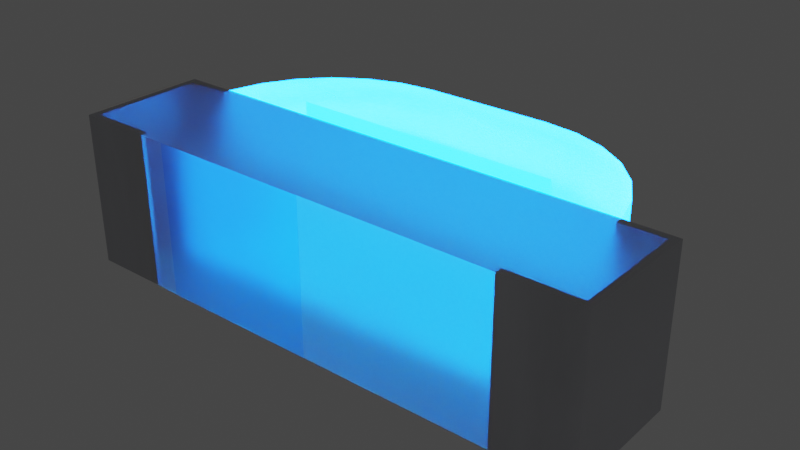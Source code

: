 # Source: LED_0802_2106Metric_B.blend  (saved by Blender 4.1.24; exported with 4.5.12 LTS)
import bpy
from mathutils import Matrix  # noqa: F401  (used for matrix-valued properties, if any)

bpy.ops.wm.read_factory_settings(use_empty=True)
scene = bpy.context.scene
scene.name = 'Scene'

# ---- collections
col_collection = bpy.data.collections.new('Collection'); scene.collection.children.link(col_collection)

# ---- materials (node trees are filled in below, after node groups)
mat_metal_pins = bpy.data.materials.new('metal_pins')
mat_metal_pins.preview_render_type = 'CUBE'
mat_translucent_blue = bpy.data.materials.new('translucent_blue')
mat_translucent_blue.alpha_threshold = 0.4
mat_translucent_blue.use_raytrace_refraction = True
mat_translucent_blue.use_screen_refraction = True
mat_translucent_blue.thickness_mode = 'SLAB'
mat_plastic_case_beige = bpy.data.materials.new('plastic_case_beige')
mat_plastic_case_beige.preview_render_type = 'CUBE'
mat_white_markings = bpy.data.materials.new('white_markings')
mat_white_markings.preview_render_type = 'FLAT'
mat_light_blue = bpy.data.materials.new('light_blue')

# ---- material node trees
mat_metal_pins.use_nodes = True; mat_metal_pins.node_tree.nodes.clear()
_N = mat_metal_pins.node_tree.nodes; _L = mat_metal_pins.node_tree.links
n0 = _N.new('ShaderNodeMapping'); n0.name = 'Mapping'; n0.location = (-1447, -91)
n0.inputs[3].default_value = (4.8, 1.2, 1.1)
n1 = _N.new('ShaderNodeBsdfPrincipled'); n1.name = 'Principled BSDF'; n1.location = (-560, 254)
n1.distribution = 'GGX'
n1.subsurface_method = 'BURLEY'
n1.inputs[1].default_value = 0.7818
n1.inputs[2].default_value = 0.2886
n1.inputs[3].default_value = 1.45
n1.inputs[13].default_value = 0.0
n1.inputs[27].default_value = (0.0, 0.0, 0.0, 1.0)
n1.inputs[28].default_value = 1.0
n2 = _N.new('ShaderNodeOutputMaterial'); n2.name = 'Material Output.002'; n2.location = (-205, 253)
n2.width = 213
n3 = _N.new('ShaderNodeTexNoise'); n3.name = 'Noise Texture.002'; n3.location = (-1228, -73)
n3.inputs[2].default_value = 0.1
n3.inputs[3].default_value = 7.0
n3.inputs[4].default_value = 0.6
n3.inputs[8].default_value = 0.4
n4 = _N.new('ShaderNodeTexCoord'); n4.name = 'Texture Coordinate'; n4.location = (-1636, -116)
n5 = _N.new('ShaderNodeMix'); n5.name = 'Mix.001'; n5.location = (-921, 45)
n5.data_type = 'RGBA'
n5.inputs[6].default_value = (0.9398, 0.9547, 1.0, 1.0)
n5.inputs[7].default_value = (0.13, 0.1259, 0.1359, 1.0)
n6 = _N.new('ShaderNodeBump'); n6.name = 'Bump.001'; n6.location = (-1001, -227)
n6.inputs[0].default_value = 0.05
n6.inputs[1].default_value = 0.01
n6.inputs[2].default_value = 1.0
_L.new(n1.outputs[0], n2.inputs[0])
_L.new(n3.outputs[0], n6.inputs[3])
_L.new(n0.outputs[0], n3.inputs[0])
_L.new(n3.outputs[0], n5.inputs[0])
_L.new(n4.outputs[3], n0.inputs[0])
_L.new(n5.outputs[2], n1.inputs[0])
_L.new(n6.outputs[0], n1.inputs[5])
n2.is_active_output = True
mat_translucent_blue.use_nodes = True; mat_translucent_blue.node_tree.nodes.clear()
_N = mat_translucent_blue.node_tree.nodes; _L = mat_translucent_blue.node_tree.links
n0 = _N.new('ShaderNodeTexNoise'); n0.name = 'Noise Texture'; n0.location = (-674, 167)
n0.inputs[2].default_value = -2.2
n0.inputs[3].default_value = 2.6
n0.inputs[4].default_value = 0.6333
n0.inputs[8].default_value = -0.4
n1 = _N.new('ShaderNodeOutputMaterial'); n1.name = 'Material Output'; n1.location = (463, 225)
n2 = _N.new('ShaderNodeBsdfPrincipled'); n2.name = 'Principled BSDF'; n2.location = (-12, 309)
n2.distribution = 'GGX'
n2.subsurface_method = 'BURLEY'
n2.inputs[0].default_value = (0.6086, 0.6086, 0.6086, 1.0)
n2.inputs[3].default_value = 1.46
n2.inputs[8].default_value = 1.0
n2.inputs[10].default_value = 0.2
n2.inputs[18].default_value = 1.0
n2.inputs[27].default_value = (0.0, 0.02976, 0.2854, 1.0)
n2.inputs[28].default_value = 70.0
n3 = _N.new('ShaderNodeValToRGB'); n3.name = 'ColorRamp'; n3.location = (-408, 81)
while len(n3.color_ramp.elements) > 1: n3.color_ramp.elements.remove(n3.color_ramp.elements[-1])
n3.color_ramp.elements[0].position = 0.2864; n3.color_ramp.elements[0].color = (0.08499, 0.08499, 0.08499, 1.0)
_e = n3.color_ramp.elements.new(0.8432); _e.color = (0.6208, 0.6208, 0.6208, 1.0)
n4 = _N.new('ShaderNodeValue'); n4.name = 'Value'; n4.location = (463, 65)
n4.outputs[0].default_value = 0.0
_L.new(n0.outputs[1], n3.inputs[0])
_L.new(n3.outputs[0], n2.inputs[2])
_L.new(n2.outputs[0], n1.inputs[0])
_L.new(n4.outputs[0], n1.inputs[3])
n1.is_active_output = True
mat_plastic_case_beige.use_nodes = True; mat_plastic_case_beige.node_tree.nodes.clear()
_N = mat_plastic_case_beige.node_tree.nodes; _L = mat_plastic_case_beige.node_tree.links
n0 = _N.new('ShaderNodeMapping'); n0.name = 'Mapping'; n0.location = (-1285, 476)
n0.inputs[3].default_value = (3.0, 1.0, 1.0)
n1 = _N.new('ShaderNodeOutputMaterial'); n1.name = 'Material Output.001'; n1.location = (26, 511)
n2 = _N.new('ShaderNodeTexCoord'); n2.name = 'Texture Coordinate'; n2.location = (-1524, 391)
n3 = _N.new('ShaderNodeTexNoise'); n3.name = 'Noise Texture'; n3.location = (-936, 387)
n3.inputs[2].default_value = 80.0
n3.inputs[3].default_value = 10.8
n3.inputs[4].default_value = 0.917
n3.inputs[8].default_value = 1.6
n4 = _N.new('ShaderNodeBump'); n4.name = 'Bump'; n4.location = (-650, 112)
n4.inputs[0].default_value = 0.05
n4.inputs[1].default_value = 1.0
n4.inputs[2].default_value = 1.0
n5 = _N.new('ShaderNodeValToRGB'); n5.name = 'ColorRamp'; n5.location = (-628, 397)
while len(n5.color_ramp.elements) > 1: n5.color_ramp.elements.remove(n5.color_ramp.elements[-1])
n5.color_ramp.elements[0].position = 0.0; n5.color_ramp.elements[0].color = (0.4187, 0.3465, 0.2389, 1.0)
_e = n5.color_ramp.elements.new(1.0); _e.color = (1.0, 0.8122, 0.55, 1.0)
n6 = _N.new('ShaderNodeBsdfPrincipled'); n6.name = 'Principled BSDF.001'; n6.location = (-306, 487)
n6.distribution = 'GGX'
n6.subsurface_method = 'BURLEY'
n6.inputs[1].default_value = 0.02
n6.inputs[2].default_value = 0.4636
n6.inputs[3].default_value = 1.4
n6.inputs[8].default_value = 1.0
n6.inputs[10].default_value = 0.1
n6.inputs[13].default_value = 0.3
n6.inputs[18].default_value = 0.2
n6.inputs[27].default_value = (0.0, 0.0, 0.0, 1.0)
n6.inputs[28].default_value = 1.0
n7 = _N.new('ShaderNodeMix'); n7.name = 'Mix'; n7.location = (-476, 367)
n7.data_type = 'RGBA'
n7.inputs[0].default_value = 0.1
n7.inputs[7].default_value = (0.2029, 0.2525, 0.1267, 1.0)
_L.new(n6.outputs[0], n1.inputs[0])
_L.new(n0.outputs[0], n3.inputs[0])
_L.new(n2.outputs[0], n0.inputs[0])
_L.new(n3.outputs[0], n5.inputs[0])
_L.new(n3.outputs[0], n4.inputs[3])
_L.new(n4.outputs[0], n6.inputs[5])
_L.new(n5.outputs[0], n7.inputs[6])
_L.new(n7.outputs[2], n6.inputs[0])
n1.is_active_output = True
mat_white_markings.use_nodes = True; mat_white_markings.node_tree.nodes.clear()
_N = mat_white_markings.node_tree.nodes; _L = mat_white_markings.node_tree.links
n0 = _N.new('ShaderNodeOutputMaterial'); n0.name = 'Material Output'; n0.location = (300, 300)
n1 = _N.new('ShaderNodeBsdfPrincipled'); n1.name = 'Principled BSDF'; n1.location = (-34, 272)
n1.distribution = 'GGX'
n1.subsurface_method = 'BURLEY'
n1.inputs[1].default_value = 0.02
n1.inputs[2].default_value = 0.4636
n1.inputs[3].default_value = 1.4
n1.inputs[8].default_value = 1.0
n1.inputs[10].default_value = 0.3682
n1.inputs[13].default_value = 0.6591
n1.inputs[18].default_value = 0.2318
n1.inputs[20].default_value = 0.6709
n1.inputs[24].default_value = 0.1191
n1.inputs[27].default_value = (0.0, 0.0, 0.0, 1.0)
n1.inputs[28].default_value = 1.0
n2 = _N.new('ShaderNodeMapping'); n2.name = 'Mapping'; n2.location = (-1010, 265)
n2.inputs[3].default_value = (3.0, 1.0, 1.0)
n3 = _N.new('ShaderNodeTexCoord'); n3.name = 'Texture Coordinate'; n3.location = (-1250, 180)
n4 = _N.new('ShaderNodeBump'); n4.name = 'Bump'; n4.location = (-376, -99)
n4.inputs[0].default_value = 0.05
n4.inputs[1].default_value = 1.0
n4.inputs[2].default_value = 1.0
n5 = _N.new('ShaderNodeTexNoise'); n5.name = 'Noise Texture'; n5.location = (-662, 176)
n5.inputs[2].default_value = 88.0
n5.inputs[3].default_value = 10.8
n5.inputs[4].default_value = 0.9167
n5.inputs[8].default_value = 1.6
n6 = _N.new('ShaderNodeValToRGB'); n6.name = 'ColorRamp'; n6.location = (-354, 186)
while len(n6.color_ramp.elements) > 1: n6.color_ramp.elements.remove(n6.color_ramp.elements[-1])
n6.color_ramp.elements[0].position = 0.0; n6.color_ramp.elements[0].color = (0.2596, 0.2596, 0.2596, 1.0)
_e = n6.color_ramp.elements.new(1.0); _e.color = (0.6303, 0.6303, 0.6303, 1.0)
n7 = _N.new('ShaderNodeMix'); n7.name = 'Mix'; n7.location = (-204, 152)
n7.data_type = 'RGBA'
n7.inputs[0].default_value = 0.3682
n7.inputs[7].default_value = (0.2525, 0.2525, 0.2525, 1.0)
_L.new(n5.outputs[0], n6.inputs[0])
_L.new(n1.outputs[0], n0.inputs[0])
_L.new(n3.outputs[2], n2.inputs[0])
_L.new(n2.outputs[0], n5.inputs[0])
_L.new(n5.outputs[0], n4.inputs[3])
_L.new(n4.outputs[0], n1.inputs[5])
_L.new(n6.outputs[0], n7.inputs[6])
_L.new(n7.outputs[2], n1.inputs[0])
n0.is_active_output = True
mat_light_blue.use_nodes = True; mat_light_blue.node_tree.nodes.clear()
_N = mat_light_blue.node_tree.nodes; _L = mat_light_blue.node_tree.links
n0 = _N.new('ShaderNodeLayerWeight'); n0.name = 'Layer Weight'; n0.location = (-18066, 17)
n1 = _N.new('ShaderNodeParticleInfo'); n1.name = 'Particle Info'; n1.location = (-47217, 207)
n2 = _N.new('ShaderNodeBsdfPrincipled'); n2.name = 'Principled BSDF'; n2.location = (224, 517)
n2.distribution = 'GGX'
n2.subsurface_method = 'BURLEY'
n2.inputs[3].default_value = 1.45
n2.inputs[28].default_value = 70.0
n3 = _N.new('ShaderNodeOutputMaterial'); n3.name = 'Material Output'; n3.location = (717, 341)
n4 = _N.new('ShaderNodeRGB'); n4.name = 'RGB'; n4.location = (-93, 261)
n4.outputs[0].default_value = (0.0, 0.06587, 0.3185, 1.0)
_L.new(n4.outputs[0], n2.inputs[0])
_L.new(n4.outputs[0], n2.inputs[27])
_L.new(n2.outputs[0], n3.inputs[0])
n3.is_active_output = True

# ---- world
world_world = bpy.data.worlds.new('World'); scene.world = world_world
world_world.use_nodes = True; world_world.node_tree.nodes.clear()
_N = world_world.node_tree.nodes; _L = world_world.node_tree.links
n0 = _N.new('ShaderNodeOutputWorld'); n0.name = 'World Output'; n0.location = (300, 300)
n1 = _N.new('ShaderNodeBackground'); n1.name = 'Background'; n1.location = (10, 300)
n1.inputs[0].default_value = (0.05088, 0.05088, 0.05088, 1.0)
_L.new(n1.outputs[0], n0.inputs[0])
n0.is_active_output = True
world_world.color = (0.05088, 0.05088, 0.05088)
world_world.use_sun_shadow = False
world_world.sun_shadow_jitter_overblur = 0.0

# ---- meshes
me_shape_9_indexedfaceset = bpy.data.meshes.new('SHAPE_9_IndexedFaceSet')
me_shape_9_indexedfaceset.from_pydata([(-0.85, -0.029, 0.59), (-1.05, 0.001, 0.59), (-0.75, -0.469, -0.01), (-0.75, -0.469, 0.59), (-1.02, -0.469, -0.01), (-1.02, -0.029, 0.59), (-1.05, 0.001, -0.01), (-1.05, -0.499, -0.01), (-1.05, -0.499, 0.59), (-0.75, -0.499, 0.59), (0.85, -0.029, -0.01), (1.02, -0.469, -0.01), (1.02, -0.469, 0.59), (0.75, -0.469, 0.59), (1.05, -0.499, -0.01), (1.05, -0.499, 0.59), (1.05, 0.001, 0.59), (0.75, -0.499, 0.59), (1.05, 0.001, -0.01), (-0.2584, 0.501, -0.01), (-0.2584, 0.501, 0.59), (-0.8107, 0.1354, -0.01), (-0.3975, 0.4847, 0.59), (-0.5289, 0.4365, 0.59), (-0.6457, 0.3593, 0.59), (-0.85, 0.001, -0.01), (0.85, 0.001, 0.59), (0.5289, 0.4365, -0.01), (0.6457, 0.3593, -0.01), (0.85, 0.001, -0.01), (0.2584, 0.501, 0.59), (0.5289, 0.4365, 0.59), (0.7414, 0.257, 0.59), (-0.7414, 0.257, 0.59), (-0.8107, 0.1354, 0.59), (0.3975, 0.4847, 0.59), (0.6457, 0.3593, 0.59), (0.8107, 0.1354, 0.59), (-0.3975, 0.4847, -0.01), (-0.5289, 0.4365, -0.01), (-0.6457, 0.3593, -0.01), (-0.7414, 0.257, -0.01), (0.2584, 0.501, -0.01), (0.3975, 0.4847, -0.01), (0.7414, 0.257, -0.01), (0.8107, 0.1354, -0.01), (-0.6468, -0.5, 0.59), (2.177e-08, -0.499, 0.59), (-1.02, -0.469, 0.59), (0.75, -0.499, -0.01), (0.85, -0.029, 0.59), (-0.85, 0.001, 0.59), (-0.75, -0.499, -0.01), (-0.6468, -0.499, -0.01), (0.75, -0.469, -0.01), (1.02, -0.029, 0.59), (1.02, -0.029, -0.01), (-0.85, -0.029, -0.01), (-1.02, -0.029, -0.01), (2.177e-08, -0.5, 0.59), (2.177e-08, -0.499, -0.01), (-0.6468, -0.499, 0.59), (2.177e-08, -0.5, -0.01), (-0.6468, -0.5, -0.01), (-0.5407, 0.1022, -0.01), (-0.5407, 0.1022, 0.59), (0.5407, 0.1022, 0.59), (0.5407, 0.1022, -0.01)], [], [(8, 9, 3, 48, 5, 0, 51, 1), (3, 48, 4, 2), (58, 5, 0, 57), (2, 52, 9, 3), (25, 57, 0, 51), (1, 51, 25, 6), (1, 6, 7, 8), (8, 7, 52, 9), (26, 16, 18, 29), (58, 4, 2, 52, 7, 6, 25, 57), (50, 10, 29, 26), (55, 56, 10, 50), (12, 11, 56, 55), (54, 11, 12, 13), (17, 49, 54, 13), (17, 49, 14, 15), (16, 15, 14, 18), (20, 30, 42, 19), (15, 16, 26, 50, 55, 12, 13, 17), (56, 10, 29, 18, 14, 49, 54, 11), (51, 34, 21, 25), (39, 40, 24, 23), (19, 38, 22, 20), (41, 21, 34, 33), (40, 41, 33, 24), (29, 25, 51, 26), (38, 39, 23, 22), (30, 35, 43, 42), (44, 28, 36, 32), (47, 60, 49, 17), (58, 4, 48, 5), (45, 44, 32, 37), (29, 45, 37, 26), (27, 43, 35, 31), (28, 44, 45, 29, 25, 21, 41, 40, 39, 38, 19, 42, 43, 27), (32, 36, 31, 35, 30, 20, 22, 23, 24, 33, 34, 51, 26, 37), (53, 52, 2, 4, 58, 57, 25, 29, 10, 56, 11, 54, 49, 60, 62, 63), (9, 52, 53, 61), (59, 47, 17, 13, 12, 55, 50, 26, 51, 0, 5, 48, 3, 9, 61, 46), (62, 60, 47, 59), (63, 46, 61, 53), (46, 63, 62, 59), (65, 66, 67, 64), (28, 27, 31, 36)])
me_shape_9_indexedfaceset.polygons.foreach_set('use_smooth', [True] * 44)
me_shape_9_indexedfaceset.polygons.foreach_set('material_index', [0, 0, 0, 0, 0, 0, 0, 0, 0, 0, 0, 0, 0, 0, 0, 0, 0, 1, 0, 0, 1, 1, 1, 1, 1, 1, 1, 1, 1, 2, 0, 1, 1, 1, 1, 1, 2, 2, 2, 3, 3, 3, 4, 1])
_k = set([(0, 5), (0, 51), (0, 57), (1, 6), (1, 8), (1, 51), (2, 3), (2, 4), (2, 52), (3, 9), (3, 48), (4, 48), (4, 58), (5, 48), (5, 58), (6, 7), (6, 25), (7, 8), (7, 52), (8, 9), (9, 52), (9, 61), (10, 29), (10, 50), (10, 56), (11, 12), (11, 54), (11, 56), (12, 13), (12, 55), (13, 17), (13, 54), (14, 15), (14, 18), (14, 49), (15, 16), (15, 17), (16, 18), (16, 26), (17, 47), (17, 49), (18, 29), (19, 38), (19, 42), (20, 22), (20, 30), (21, 25), (21, 41), (22, 23), (23, 24), (24, 33), (25, 29), (25, 51), (25, 57), (26, 29), (26, 37), (26, 50), (26, 51), (27, 28), (27, 43), (28, 44), (29, 45), (30, 35), (31, 35), (31, 36), (32, 36), (32, 37), (33, 34), (34, 51), (38, 39), (39, 40), (40, 41), (42, 43), (44, 45), (46, 59), (46, 61), (46, 63), (47, 59), (47, 60), (49, 54), (49, 60), (50, 55), (52, 53), (53, 61), (53, 63), (55, 56), (57, 58), (59, 62), (60, 62), (62, 63)])
me_shape_9_indexedfaceset.attributes.new('sharp_edge', 'BOOLEAN', 'EDGE').data.foreach_set('value', [ (min(e.vertices), max(e.vertices)) in _k for e in me_shape_9_indexedfaceset.edges])
_uv = me_shape_9_indexedfaceset.uv_layers.new(name='UVMap')
_uv.uv.foreach_set('vector', [0.0, 0.0, 0.0, 1.0, 0.06, 1.0, 0.06, 0.1, 0.94, 0.1, 0.94, 0.6667, 1.0, 0.6667, 1.0, 0.0, 1.0, 1.0, 1.0, 0.0, 0.0, 0.0, 0.0, 1.0, 0.0, 0.0, 1.0, 0.0, 1.0, 1.0, 0.0, 1.0, 0.0, 1.0, 0.0, 0.0, 1.0, 0.0, 1.0, 1.0, 0.0, 1.0, 0.0, 0.0, 1.0, 0.0, 1.0, 1.0, 1.0, 0.0, 1.0, 1.0, 0.0, 1.0, 0.0, 0.0, 1.0, 1.0, 0.0, 1.0, 0.0, 0.0, 1.0, 0.0, 1.0, 0.0, 0.0, 0.0, 0.0, 1.0, 1.0, 1.0, 1.0, 0.0, 1.0, 1.0, 0.0, 1.0, 0.0, 0.0, 0.94, 0.1, 0.06, 0.1, 0.06, 1.0, 0.0, 1.0, 0.0, 0.0, 1.0, 0.0, 1.0, 0.6667, 0.94, 0.6667, 1.0, 0.0, 0.0, 0.0, 0.0, 1.0, 1.0, 1.0, 1.0, 1.0, 0.0, 1.0, 0.0, 0.0, 1.0, 0.0, 1.0, 0.0, 0.0, 0.0, 0.0, 1.0, 1.0, 1.0, 0.0, 0.0, 0.0, 1.0, 1.0, 1.0, 1.0, 0.0, 1.0, 0.0, 0.0, 0.0, 0.0, 1.0, 1.0, 1.0, 1.0, 0.0, 0.0, 0.0, 0.0, 1.0, 1.0, 1.0, 1.0, 1.0, 1.0, 0.0, 0.0, 0.0, 0.0, 1.0, 1.0, 0.0, 1.0, 1.0, 0.0, 1.0, 0.0, 0.0, 0.0, 1.0, 1.0, 1.0, 1.0, 0.3333, 0.94, 0.3333, 0.94, 0.9, 0.06, 0.9, 0.06, 0.0, 0.0, 0.0, 0.94, 0.9, 0.94, 0.3333, 1.0, 0.3333, 1.0, 1.0, 0.0, 1.0, 0.0, 0.0, 0.06, 0.0, 0.06, 0.9, 1.0, 0.0, 1.0, 0.0664, 0.0, 0.0664, 0.0, 0.0, 0.0, 0.5427, 0.0, 0.3453, 1.0, 0.3453, 1.0, 0.5427, 0.0, 1.0, 0.0, 0.7649, 1.0, 0.7649, 1.0, 1.0, 0.0, 0.1836, 0.0, 0.0664, 1.0, 0.0664, 1.0, 0.1836, 0.0, 0.3453, 0.0, 0.1836, 1.0, 0.1836, 1.0, 0.3453, 1.0, 0.0, 0.0, 0.0, 0.0, 1.0, 1.0, 1.0, 0.0, 0.7649, 0.0, 0.5427, 1.0, 0.5427, 1.0, 0.7649, 1.0, 0.0, 1.0, 0.2351, 0.0, 0.2351, 0.0, 0.0, 0.0, 0.8164, 0.0, 0.6547, 1.0, 0.6547, 1.0, 0.8164, 0.0, 1.0, 0.0, 0.0, 1.0, 0.0, 1.0, 1.0, 0.0, 1.0, 0.0, 0.0, 1.0, 0.0, 1.0, 1.0, 0.0, 0.9336, 0.0, 0.8164, 1.0, 0.8164, 1.0, 0.9336, 0.0, 1.0, 0.0, 0.9336, 1.0, 0.9336, 1.0, 1.0, 0.0, 0.4573, 0.0, 0.2351, 1.0, 0.2351, 1.0, 0.4573, 0.8798, 0.7165, 0.9361, 0.512, 0.9769, 0.2688, 1.0, 0.0, 0.0, 0.0, 0.02311, 0.2688, 0.06391, 0.512, 0.1202, 0.7165, 0.1889, 0.8711, 0.2662, 0.9673, 0.348, 1.0, 0.652, 1.0, 0.7338, 0.9673, 0.8111, 0.8711, 0.9361, 0.512, 0.8798, 0.7165, 0.8111, 0.8711, 0.7338, 0.9673, 0.652, 1.0, 0.348, 1.0, 0.2662, 0.9673, 0.1889, 0.8711, 0.1202, 0.7165, 0.06391, 0.512, 0.02311, 0.2688, 0.0, 0.0, 1.0, 0.0, 0.9769, 0.2688, 0.183, 0.001996, 0.1324, 0.001996, 0.1324, 0.06188, 0.0, 0.06188, 0.0, 0.9401, 0.08333, 0.9401, 0.08333, 1.0, 0.9167, 1.0, 0.9167, 0.9401, 1.0, 0.9401, 1.0, 0.06188, 0.8676, 0.06188, 0.8676, 0.001996, 0.5, 0.001996, 0.5, 0.0, 0.183, 0.0, 1.0, 0.0, 0.0, 0.0, 0.0, 1.0, 1.0, 1.0, 0.5, 0.0, 0.5, 0.001996, 0.8676, 0.001996, 0.8676, 0.06188, 1.0, 0.06188, 1.0, 0.9401, 0.9167, 0.9401, 0.9167, 1.0, 0.08333, 1.0, 0.08333, 0.9401, 0.0, 0.9401, 0.1214, 0.153, 0.1563, 0.1018, 0.1324, 0.001996, 1.0, 1.0, 0.0, 1.0, 0.0, 0.0, 0.0, 1.0, 1.0, 1.0, 1.0, 0.0, 0.0, 0.0, 1.0, 0.0, 1.0, 1.0, 0.0, 1.0, 0.0, 1.0, 0.0, 0.0, 1.0, 0.0, 1.0, 1.0, 1.0, 0.0, 1.0, 1.0, 0.0, 1.0, 0.0, 0.0, 0.0, 0.6547, 0.0, 0.4573, 1.0, 0.4573, 1.0, 0.6547])
me_shape_9_indexedfaceset.materials.append(mat_metal_pins)
me_shape_9_indexedfaceset.materials.append(mat_translucent_blue)
me_shape_9_indexedfaceset.materials.append(mat_plastic_case_beige)
me_shape_9_indexedfaceset.materials.append(mat_white_markings)
me_shape_9_indexedfaceset.materials.append(mat_light_blue)
me_shape_9_indexedfaceset.update()
me_shape_9_indexedfaceset.normals_split_custom_set([tuple(v) for v in zip(*[iter([-1.255e-06, 0.0, 1.0, -1.255e-06, 0.0, 1.0, -1.255e-06, 0.0, 1.0, -1.255e-06, 0.0, 1.0, -1.255e-06, 0.0, 1.0, -1.255e-06, 0.0, 1.0, -1.255e-06, 0.0, 1.0, -1.255e-06, 0.0, 1.0, 0.0, -1.0, 0.0, 0.0, -1.0, 0.0, 0.0, -1.0, 0.0, 0.0, -1.0, 0.0, 0.0, 1.0, 0.0, 0.0, 1.0, 0.0, 0.0, 1.0, 0.0, 0.0, 1.0, 0.0, -1.0, 0.0, 0.0, -1.0, 0.0, 0.0, -1.0, 0.0, 0.0, -1.0, 0.0, 0.0, -1.0, 0.0, 0.0, -1.0, 0.0, 0.0, -1.0, 0.0, 0.0, -1.0, 0.0, 0.0, 0.0, 1.0, 0.0, 0.0, 1.0, 0.0, 0.0, 1.0, 0.0, 0.0, 1.0, 0.0, -1.0, 0.0, 0.0, -1.0, 0.0, 0.0, -1.0, 0.0, 0.0, -1.0, 0.0, 0.0, 0.0, -1.0, 0.0, 0.0, -1.0, 0.0, 0.0, -1.0, 0.0, 0.0, -1.0, 0.0, 0.0, 1.0, 0.0, 0.0, 1.0, 0.0, 0.0, 1.0, 0.0, 0.0, 1.0, 0.0, -1.032e-08, 0.0, -1.0, -1.032e-08, 0.0, -1.0, -1.032e-08, 0.0, -1.0, -1.032e-08, 0.0, -1.0, -1.032e-08, 0.0, -1.0, -1.032e-08, 0.0, -1.0, -1.032e-08, 0.0, -1.0, -1.032e-08, 0.0, -1.0, 1.0, 0.0, 0.0, 1.0, 0.0, 0.0, 1.0, 0.0, 0.0, 1.0, 0.0, 0.0, 0.0, 1.0, 0.0, 0.0, 1.0, 0.0, 0.0, 1.0, 0.0, 0.0, 1.0, 0.0, 1.0, 0.0, 0.0, 1.0, 0.0, 0.0, 1.0, 0.0, 0.0, 1.0, 0.0, 0.0, 0.0, -1.0, 0.0, 0.0, -1.0, 0.0, 0.0, -1.0, 0.0, 0.0, -1.0, 0.0, 1.0, 0.0, 0.0, 1.0, 0.0, 0.0, 1.0, 0.0, 0.0, 1.0, 0.0, 0.0, 0.0, -1.0, 0.0, 0.0, -1.0, 0.0, 0.0, -1.0, 0.0, 0.0, -1.0, 0.0, 1.0, 0.0, 0.0, 1.0, 0.0, 0.0, 1.0, 0.0, 0.0, 1.0, 0.0, 0.0, -0.05844, 0.9983, 0.0, 0.05844, 0.9983, 0.0, 0.05844, 0.9983, 0.0, -0.05844, 0.9983, 0.0, 9.908e-07, 0.0, 1.0, 9.908e-07, 0.0, 1.0, 9.908e-07, 0.0, 1.0, 9.908e-07, 0.0, 1.0, 9.908e-07, 0.0, 1.0, 9.908e-07, 0.0, 1.0, 9.908e-07, 0.0, 1.0, 9.908e-07, 0.0, 1.0, 2.271e-08, 0.0, -1.0, 2.271e-08, 0.0, -1.0, 2.271e-08, 0.0, -1.0, 2.271e-08, 0.0, -1.0, 2.271e-08, 0.0, -1.0, 2.271e-08, 0.0, -1.0, 2.271e-08, 0.0, -1.0, 2.271e-08, 0.0, -1.0, -0.9598, 0.2806, 0.0, -0.9205, 0.3907, 0.0, -0.9205, 0.3907, 0.0, -0.9598, 0.2806, 0.0, -0.4509, 0.8926, 0.0, -0.6455, 0.7638, 0.0, -0.6455, 0.7638, 0.0, -0.4509, 0.8926, 0.0, -0.05844, 0.9983, 0.0, -0.2318, 0.9728, 0.0, -0.2318, 0.9728, 0.0, -0.05844, 0.9983, 0.0, -0.8049, 0.5934, 0.0, -0.9205, 0.3907, 0.0, -0.9205, 0.3907, 0.0, -0.8049, 0.5934, 0.0, -0.6455, 0.7638, 0.0, -0.8049, 0.5934, 0.0, -0.8049, 0.5934, 0.0, -0.6455, 0.7638, 0.0, 0.0, 1.0, 0.0, 0.0, 1.0, 0.0, 0.0, 1.0, 0.0, 0.0, 1.0, 0.0, -0.2318, 0.9728, 0.0, -0.4509, 0.8926, 0.0, -0.4509, 0.8926, 0.0, -0.2318, 0.9728, 0.0, 0.05844, 0.9983, 0.0, 0.2318, 0.9728, 0.0, 0.2318, 0.9728, 0.0, 0.05844, 0.9983, 0.0, 0.8049, 0.5934, 0.0, 0.6455, 0.7638, 0.0, 0.6455, 0.7638, 0.0, 0.8049, 0.5934, 0.0, 0.0, -1.0, 0.0, 0.0, -1.0, 0.0, 0.0, -1.0, 0.0, 0.0, -1.0, 0.0, -1.0, 0.0, 0.0, -1.0, 0.0, 0.0, -1.0, 0.0, 0.0, -1.0, 0.0, 0.0, 0.9205, 0.3907, 0.0, 0.8049, 0.5934, 0.0, 0.8049, 0.5934, 0.0, 0.9205, 0.3907, 0.0, 0.9598, 0.2806, 0.0, 0.9205, 0.3907, 0.0, 0.9205, 0.3907, 0.0, 0.9598, 0.2806, 0.0, 0.4509, 0.8926, 0.0, 0.2318, 0.9728, 0.0, 0.2318, 0.9728, 0.0, 0.4509, 0.8926, 0.0, -1.663e-10, 0.0, -1.0, -1.663e-10, 0.0, -1.0, -1.663e-10, 0.0, -1.0, -1.663e-10, 0.0, -1.0, -1.663e-10, 0.0, -1.0, -1.663e-10, 0.0, -1.0, -1.663e-10, 0.0, -1.0, -1.663e-10, 0.0, -1.0, -1.663e-10, 0.0, -1.0, -1.663e-10, 0.0, -1.0, -1.663e-10, 0.0, -1.0, -1.663e-10, 0.0, -1.0, -1.663e-10, 0.0, -1.0, -1.663e-10, 0.0, -1.0, -1.065e-08, 0.0, 1.0, -1.065e-08, 0.0, 1.0, -1.065e-08, 0.0, 1.0, -1.065e-08, 0.0, 1.0, -1.065e-08, 0.0, 1.0, -1.065e-08, 0.0, 1.0, -1.065e-08, 0.0, 1.0, -1.065e-08, 0.0, 1.0, -1.065e-08, 0.0, 1.0, -1.065e-08, 0.0, 1.0, -1.065e-08, 0.0, 1.0, -1.065e-08, 0.0, 1.0, -1.065e-08, 0.0, 1.0, -1.065e-08, 0.0, 1.0, 1.647e-11, 0.0, -1.0, 1.647e-11, 0.0, -1.0, 1.647e-11, 0.0, -1.0, 1.647e-11, 0.0, -1.0, 1.647e-11, 0.0, -1.0, 1.647e-11, 0.0, -1.0, 1.647e-11, 0.0, -1.0, 1.647e-11, 0.0, -1.0, 1.647e-11, 0.0, -1.0, 1.647e-11, 0.0, -1.0, 1.647e-11, 0.0, -1.0, 1.647e-11, 0.0, -1.0, 1.647e-11, 0.0, -1.0, 1.647e-11, 0.0, -1.0, 1.647e-11, 0.0, -1.0, 1.647e-11, 0.0, -1.0, 0.0, -1.0, 0.0, 0.0, -1.0, 0.0, 0.0, -1.0, 0.0, 0.0, -1.0, 0.0, -6.03e-09, 0.0, 1.0, -6.03e-09, 0.0, 1.0, -6.03e-09, 0.0, 1.0, -6.03e-09, 0.0, 1.0, -6.03e-09, 0.0, 1.0, -6.03e-09, 0.0, 1.0, -6.03e-09, 0.0, 1.0, -6.03e-09, 0.0, 1.0, -6.03e-09, 0.0, 1.0, -6.03e-09, 0.0, 1.0, -6.03e-09, 0.0, 1.0, -6.03e-09, 0.0, 1.0, -6.03e-09, 0.0, 1.0, -6.03e-09, 0.0, 1.0, -6.03e-09, 0.0, 1.0, -6.03e-09, 0.0, 1.0, 1.0, 0.0, 0.0, 1.0, 0.0, 0.0, 1.0, 0.0, 0.0, 1.0, 0.0, 0.0, -1.0, 0.0, 0.0, -1.0, 0.0, 0.0, -1.0, 0.0, 0.0, -1.0, 0.0, 0.0, 0.0, -1.0, 0.0, 0.0, -1.0, 0.0, 0.0, -1.0, 0.0, 0.0, -1.0, 0.0, -3.445e-08, 1.0, 0.0, -3.445e-08, 1.0, 0.0, -3.445e-08, 1.0, 0.0, -3.445e-08, 1.0, 0.0, 0.6455, 0.7638, 0.0, 0.4509, 0.8926, 0.0, 0.4509, 0.8926, 0.0, 0.6455, 0.7638, 0.0])] * 3)])

# ---- objects
ob_shape_9_indexedfaceset = bpy.data.objects.new('SHAPE_9_IndexedFaceSet', me_shape_9_indexedfaceset)

# ---- transforms, parenting, visibility, modifiers, constraints
ob_shape_9_indexedfaceset.location = (-1.776e-15, -2.98e-08, 0.0)
_m = ob_shape_9_indexedfaceset.modifiers.new('Bevel', 'BEVEL')
_m.segments = 3

# ---- collection membership
col_collection.objects.link(ob_shape_9_indexedfaceset)

# ---- scene / render settings (as saved in the file)
scene.frame_start = 1; scene.frame_end = 250; scene.frame_set(1)
scene.render.engine = 'CYCLES'
scene.cycles.sampling_pattern = 'TABULATED_SOBOL'
scene.cycles.use_light_tree = False
scene.eevee.ray_tracing_options.trace_max_roughness = 0.0
scene.view_settings.view_transform = 'Filmic'
bpy.context.view_layer.update()

# ---- added for rendering (the .blend has no active camera): camera
cam_auto = bpy.data.cameras.new('AutoCamera')
cam_auto.lens = 50.0
cam_auto.sensor_width = 36.0
cam_auto.clip_end = 1000.0
ob_auto_camera = bpy.data.objects.new('AutoCamera', cam_auto)
scene.collection.objects.link(ob_auto_camera)
ob_auto_camera.location = (2.22285, -2.66692, 2.06828)
ob_auto_camera.rotation_euler = (1.09748, -7.21219e-08, 0.694738)
scene.camera = ob_auto_camera
bpy.context.view_layer.update()
